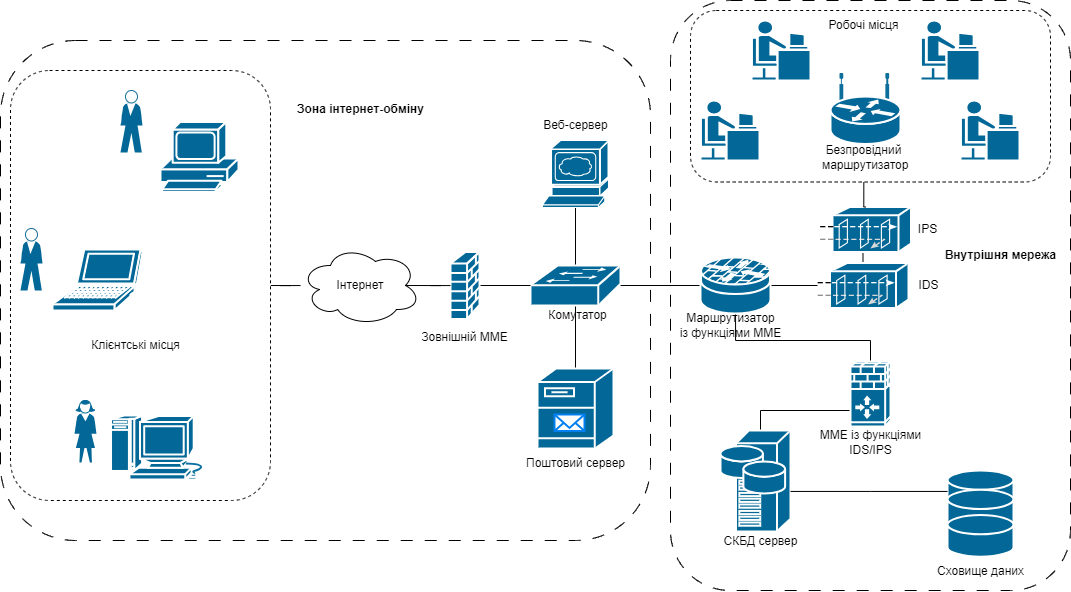

The diagram above was exported from draw.io. Its source (the exported page's mxGraphModel, read from the mxfile embedded in the PNG):
<mxGraphModel dx="1122" dy="680" grid="1" gridSize="10" guides="1" tooltips="1" connect="1" arrows="1" fold="1" page="1" pageScale="1" pageWidth="1100" pageHeight="850" background="none" math="0" shadow="0">
  <root>
    <mxCell id="0" />
    <mxCell id="1" parent="0" />
    <mxCell id="4BrY7GLup79mI_rgNGIG-58" value="" style="rounded=1;whiteSpace=wrap;html=1;dashed=1;dashPattern=12 12;" vertex="1" parent="1">
      <mxGeometry x="680" y="10" width="400" height="590" as="geometry" />
    </mxCell>
    <mxCell id="4BrY7GLup79mI_rgNGIG-56" value="" style="rounded=1;whiteSpace=wrap;html=1;dashed=1;dashPattern=12 12;" vertex="1" parent="1">
      <mxGeometry x="10" y="50" width="650" height="500" as="geometry" />
    </mxCell>
    <mxCell id="4BrY7GLup79mI_rgNGIG-39" value="" style="rounded=1;whiteSpace=wrap;html=1;dashed=1;" vertex="1" parent="1">
      <mxGeometry x="700" y="20" width="360" height="171.5" as="geometry" />
    </mxCell>
    <mxCell id="4BrY7GLup79mI_rgNGIG-37" style="edgeStyle=orthogonalEdgeStyle;rounded=0;orthogonalLoop=1;jettySize=auto;html=1;exitX=1;exitY=0.5;exitDx=0;exitDy=0;endArrow=none;endFill=0;" edge="1" parent="1" source="4BrY7GLup79mI_rgNGIG-34" target="4BrY7GLup79mI_rgNGIG-32">
      <mxGeometry relative="1" as="geometry" />
    </mxCell>
    <mxCell id="4BrY7GLup79mI_rgNGIG-34" value="" style="rounded=1;whiteSpace=wrap;html=1;dashed=1;" vertex="1" parent="1">
      <mxGeometry x="20" y="80" width="260" height="430" as="geometry" />
    </mxCell>
    <mxCell id="4BrY7GLup79mI_rgNGIG-60" style="edgeStyle=orthogonalEdgeStyle;rounded=0;orthogonalLoop=1;jettySize=auto;html=1;endArrow=none;endFill=0;" edge="1" parent="1" source="4BrY7GLup79mI_rgNGIG-4" target="4BrY7GLup79mI_rgNGIG-59">
      <mxGeometry relative="1" as="geometry" />
    </mxCell>
    <mxCell id="4BrY7GLup79mI_rgNGIG-63" style="edgeStyle=orthogonalEdgeStyle;rounded=0;orthogonalLoop=1;jettySize=auto;html=1;exitX=0.5;exitY=0;exitDx=0;exitDy=0;exitPerimeter=0;endArrow=none;endFill=0;" edge="1" parent="1" source="4BrY7GLup79mI_rgNGIG-4" target="4BrY7GLup79mI_rgNGIG-13">
      <mxGeometry relative="1" as="geometry" />
    </mxCell>
    <mxCell id="4BrY7GLup79mI_rgNGIG-64" style="edgeStyle=orthogonalEdgeStyle;rounded=0;orthogonalLoop=1;jettySize=auto;html=1;exitX=0.5;exitY=0.98;exitDx=0;exitDy=0;exitPerimeter=0;endArrow=none;endFill=0;" edge="1" parent="1" source="4BrY7GLup79mI_rgNGIG-4" target="4BrY7GLup79mI_rgNGIG-52">
      <mxGeometry relative="1" as="geometry" />
    </mxCell>
    <mxCell id="4BrY7GLup79mI_rgNGIG-4" value="" style="shape=mxgraph.cisco.switches.workgroup_switch;sketch=0;html=1;pointerEvents=1;dashed=0;fillColor=#036897;strokeColor=#ffffff;strokeWidth=2;verticalLabelPosition=bottom;verticalAlign=top;align=center;outlineConnect=0;" vertex="1" parent="1">
      <mxGeometry x="540" y="275" width="90" height="40" as="geometry" />
    </mxCell>
    <mxCell id="4BrY7GLup79mI_rgNGIG-5" value="" style="shape=mxgraph.cisco.routers.wireless_router;sketch=0;html=1;pointerEvents=1;dashed=0;fillColor=#036897;strokeColor=#ffffff;strokeWidth=2;verticalLabelPosition=bottom;verticalAlign=top;align=center;outlineConnect=0;" vertex="1" parent="1">
      <mxGeometry x="840" y="83.5" width="70" height="70" as="geometry" />
    </mxCell>
    <mxCell id="4BrY7GLup79mI_rgNGIG-8" value="" style="shape=mxgraph.cisco.people.androgenous_person;sketch=0;html=1;pointerEvents=1;dashed=0;fillColor=#036897;strokeColor=#ffffff;strokeWidth=2;verticalLabelPosition=bottom;verticalAlign=top;align=center;outlineConnect=0;" vertex="1" parent="1">
      <mxGeometry x="970" y="110" width="59" height="60" as="geometry" />
    </mxCell>
    <mxCell id="4BrY7GLup79mI_rgNGIG-9" value="" style="shape=mxgraph.cisco.people.standing_man;sketch=0;html=1;pointerEvents=1;dashed=0;fillColor=#036897;strokeColor=#ffffff;strokeWidth=2;verticalLabelPosition=bottom;verticalAlign=top;align=center;outlineConnect=0;" vertex="1" parent="1">
      <mxGeometry x="30" y="238" width="22" height="62" as="geometry" />
    </mxCell>
    <mxCell id="4BrY7GLup79mI_rgNGIG-10" value="" style="shape=mxgraph.cisco.people.standing_woman;sketch=0;html=1;pointerEvents=1;dashed=0;fillColor=#036897;strokeColor=#ffffff;strokeWidth=2;verticalLabelPosition=bottom;verticalAlign=top;align=center;outlineConnect=0;" vertex="1" parent="1">
      <mxGeometry x="84" y="410" width="22" height="62" as="geometry" />
    </mxCell>
    <mxCell id="4BrY7GLup79mI_rgNGIG-11" value="" style="shape=mxgraph.cisco.people.standing_man;sketch=0;html=1;pointerEvents=1;dashed=0;fillColor=#036897;strokeColor=#ffffff;strokeWidth=2;verticalLabelPosition=bottom;verticalAlign=top;align=center;outlineConnect=0;" vertex="1" parent="1">
      <mxGeometry x="130" y="100" width="22" height="62" as="geometry" />
    </mxCell>
    <mxCell id="4BrY7GLup79mI_rgNGIG-67" style="edgeStyle=orthogonalEdgeStyle;rounded=0;orthogonalLoop=1;jettySize=auto;html=1;endArrow=none;endFill=0;" edge="1" parent="1" source="4BrY7GLup79mI_rgNGIG-12" target="4BrY7GLup79mI_rgNGIG-31">
      <mxGeometry relative="1" as="geometry">
        <Array as="points">
          <mxPoint x="770" y="420" />
        </Array>
      </mxGeometry>
    </mxCell>
    <mxCell id="4BrY7GLup79mI_rgNGIG-12" value="" style="shape=mxgraph.cisco.servers.storage_server;sketch=0;html=1;pointerEvents=1;dashed=0;fillColor=#036897;strokeColor=#ffffff;strokeWidth=2;verticalLabelPosition=bottom;verticalAlign=top;align=center;outlineConnect=0;" vertex="1" parent="1">
      <mxGeometry x="730" y="440" width="70" height="101" as="geometry" />
    </mxCell>
    <mxCell id="4BrY7GLup79mI_rgNGIG-13" value="" style="shape=mxgraph.cisco.servers.www_server;sketch=0;html=1;pointerEvents=1;dashed=0;fillColor=#036897;strokeColor=#ffffff;strokeWidth=2;verticalLabelPosition=bottom;verticalAlign=top;align=center;outlineConnect=0;" vertex="1" parent="1">
      <mxGeometry x="552" y="150" width="66" height="67" as="geometry" />
    </mxCell>
    <mxCell id="4BrY7GLup79mI_rgNGIG-16" value="" style="shape=mxgraph.cisco.computers_and_peripherals.macintosh;sketch=0;html=1;pointerEvents=1;dashed=0;fillColor=#036897;strokeColor=#ffffff;strokeWidth=2;verticalLabelPosition=bottom;verticalAlign=top;align=center;outlineConnect=0;" vertex="1" parent="1">
      <mxGeometry x="120" y="425" width="99" height="64" as="geometry" />
    </mxCell>
    <mxCell id="4BrY7GLup79mI_rgNGIG-17" value="" style="shape=mxgraph.cisco.computers_and_peripherals.laptop;sketch=0;html=1;pointerEvents=1;dashed=0;fillColor=#036897;strokeColor=#ffffff;strokeWidth=2;verticalLabelPosition=bottom;verticalAlign=top;align=center;outlineConnect=0;" vertex="1" parent="1">
      <mxGeometry x="62" y="259" width="90" height="61" as="geometry" />
    </mxCell>
    <mxCell id="4BrY7GLup79mI_rgNGIG-18" value="" style="shape=mxgraph.cisco.computers_and_peripherals.pc;sketch=0;html=1;pointerEvents=1;dashed=0;fillColor=#036897;strokeColor=#ffffff;strokeWidth=2;verticalLabelPosition=bottom;verticalAlign=top;align=center;outlineConnect=0;" vertex="1" parent="1">
      <mxGeometry x="170" y="131.5" width="78" height="70" as="geometry" />
    </mxCell>
    <mxCell id="4BrY7GLup79mI_rgNGIG-22" value="" style="shape=mxgraph.cisco.people.androgenous_person;sketch=0;html=1;pointerEvents=1;dashed=0;fillColor=#036897;strokeColor=#ffffff;strokeWidth=2;verticalLabelPosition=bottom;verticalAlign=top;align=center;outlineConnect=0;" vertex="1" parent="1">
      <mxGeometry x="930" y="30" width="59" height="60" as="geometry" />
    </mxCell>
    <mxCell id="4BrY7GLup79mI_rgNGIG-23" value="" style="shape=mxgraph.cisco.people.androgenous_person;sketch=0;html=1;pointerEvents=1;dashed=0;fillColor=#036897;strokeColor=#ffffff;strokeWidth=2;verticalLabelPosition=bottom;verticalAlign=top;align=center;outlineConnect=0;" vertex="1" parent="1">
      <mxGeometry x="710" y="110" width="59" height="60" as="geometry" />
    </mxCell>
    <mxCell id="4BrY7GLup79mI_rgNGIG-24" value="" style="shape=mxgraph.cisco.people.androgenous_person;sketch=0;html=1;pointerEvents=1;dashed=0;fillColor=#036897;strokeColor=#ffffff;strokeWidth=2;verticalLabelPosition=bottom;verticalAlign=top;align=center;outlineConnect=0;" vertex="1" parent="1">
      <mxGeometry x="761" y="30" width="59" height="60" as="geometry" />
    </mxCell>
    <mxCell id="4BrY7GLup79mI_rgNGIG-44" style="edgeStyle=orthogonalEdgeStyle;rounded=0;orthogonalLoop=1;jettySize=auto;html=1;exitX=1;exitY=0.5;exitDx=0;exitDy=0;exitPerimeter=0;endArrow=none;endFill=0;" edge="1" parent="1" source="4BrY7GLup79mI_rgNGIG-26" target="4BrY7GLup79mI_rgNGIG-4">
      <mxGeometry relative="1" as="geometry" />
    </mxCell>
    <mxCell id="4BrY7GLup79mI_rgNGIG-26" value="" style="shape=mxgraph.cisco.security.firewall;html=1;pointerEvents=1;dashed=0;fillColor=#036897;strokeColor=#ffffff;strokeWidth=2;verticalLabelPosition=bottom;verticalAlign=top;align=center;outlineConnect=0;" vertex="1" parent="1">
      <mxGeometry x="460" y="261.5" width="29" height="67" as="geometry" />
    </mxCell>
    <mxCell id="4BrY7GLup79mI_rgNGIG-28" value="" style="shape=mxgraph.cisco.storage.relational_database;sketch=0;html=1;pointerEvents=1;dashed=0;fillColor=#036897;strokeColor=#ffffff;strokeWidth=2;verticalLabelPosition=bottom;verticalAlign=top;align=center;outlineConnect=0;" vertex="1" parent="1">
      <mxGeometry x="957" y="480" width="66" height="41.75" as="geometry" />
    </mxCell>
    <mxCell id="4BrY7GLup79mI_rgNGIG-31" value="" style="shape=mxgraph.cisco.security.ios_firewall;sketch=0;html=1;pointerEvents=1;dashed=0;fillColor=#036897;strokeColor=#ffffff;strokeWidth=2;verticalLabelPosition=bottom;verticalAlign=top;align=center;outlineConnect=0;" vertex="1" parent="1">
      <mxGeometry x="860" y="370" width="40" height="66" as="geometry" />
    </mxCell>
    <mxCell id="4BrY7GLup79mI_rgNGIG-38" style="edgeStyle=orthogonalEdgeStyle;rounded=0;orthogonalLoop=1;jettySize=auto;html=1;exitX=0.875;exitY=0.5;exitDx=0;exitDy=0;exitPerimeter=0;endArrow=none;endFill=0;" edge="1" parent="1" source="4BrY7GLup79mI_rgNGIG-32" target="4BrY7GLup79mI_rgNGIG-26">
      <mxGeometry relative="1" as="geometry" />
    </mxCell>
    <mxCell id="4BrY7GLup79mI_rgNGIG-32" value="Інтернет" style="ellipse;shape=cloud;whiteSpace=wrap;html=1;" vertex="1" parent="1">
      <mxGeometry x="310" y="255" width="120" height="80" as="geometry" />
    </mxCell>
    <mxCell id="4BrY7GLup79mI_rgNGIG-36" value="Клієнтські місця" style="text;html=1;align=center;verticalAlign=middle;resizable=0;points=[];autosize=1;strokeColor=none;fillColor=none;" vertex="1" parent="1">
      <mxGeometry x="90" y="340" width="110" height="30" as="geometry" />
    </mxCell>
    <mxCell id="4BrY7GLup79mI_rgNGIG-46" value="IDS" style="text;html=1;align=center;verticalAlign=middle;resizable=0;points=[];autosize=1;strokeColor=none;fillColor=none;" vertex="1" parent="1">
      <mxGeometry x="918" y="280" width="40" height="30" as="geometry" />
    </mxCell>
    <mxCell id="4BrY7GLup79mI_rgNGIG-47" value="IPS" style="text;html=1;align=center;verticalAlign=middle;resizable=0;points=[];autosize=1;strokeColor=none;fillColor=none;" vertex="1" parent="1">
      <mxGeometry x="917" y="224" width="40" height="30" as="geometry" />
    </mxCell>
    <mxCell id="4BrY7GLup79mI_rgNGIG-48" value="" style="shape=mxgraph.cisco.storage.relational_database;sketch=0;html=1;pointerEvents=1;dashed=0;fillColor=#036897;strokeColor=#ffffff;strokeWidth=2;verticalLabelPosition=bottom;verticalAlign=top;align=center;outlineConnect=0;" vertex="1" parent="1">
      <mxGeometry x="957" y="499.25" width="66" height="41.75" as="geometry" />
    </mxCell>
    <mxCell id="4BrY7GLup79mI_rgNGIG-49" value="" style="shape=mxgraph.cisco.storage.relational_database;sketch=0;html=1;pointerEvents=1;dashed=0;fillColor=#036897;strokeColor=#ffffff;strokeWidth=2;verticalLabelPosition=bottom;verticalAlign=top;align=center;outlineConnect=0;" vertex="1" parent="1">
      <mxGeometry x="957" y="524.5" width="66" height="41.75" as="geometry" />
    </mxCell>
    <mxCell id="4BrY7GLup79mI_rgNGIG-50" value="Робочі місця" style="text;html=1;align=center;verticalAlign=middle;resizable=0;points=[];autosize=1;strokeColor=none;fillColor=none;" vertex="1" parent="1">
      <mxGeometry x="828" y="20" width="90" height="30" as="geometry" />
    </mxCell>
    <mxCell id="4BrY7GLup79mI_rgNGIG-52" value="" style="shape=mxgraph.cisco.servers.fileserver;sketch=0;html=1;pointerEvents=1;dashed=0;fillColor=#036897;strokeColor=#ffffff;strokeWidth=2;verticalLabelPosition=bottom;verticalAlign=top;align=center;outlineConnect=0;" vertex="1" parent="1">
      <mxGeometry x="547" y="378" width="76" height="80" as="geometry" />
    </mxCell>
    <mxCell id="4BrY7GLup79mI_rgNGIG-51" value="" style="html=1;verticalLabelPosition=bottom;align=center;labelBackgroundColor=#ffffff;verticalAlign=top;strokeWidth=2;strokeColor=#0080F0;shadow=0;dashed=0;shape=mxgraph.ios7.icons.mail;" vertex="1" parent="1">
      <mxGeometry x="564" y="424" width="30" height="16.5" as="geometry" />
    </mxCell>
    <mxCell id="4BrY7GLup79mI_rgNGIG-53" value="Поштовий сервер" style="text;html=1;align=center;verticalAlign=middle;resizable=0;points=[];autosize=1;strokeColor=none;fillColor=none;" vertex="1" parent="1">
      <mxGeometry x="525" y="458" width="120" height="30" as="geometry" />
    </mxCell>
    <mxCell id="4BrY7GLup79mI_rgNGIG-54" value="Веб-сервер" style="text;html=1;align=center;verticalAlign=middle;resizable=0;points=[];autosize=1;strokeColor=none;fillColor=none;" vertex="1" parent="1">
      <mxGeometry x="540" y="120" width="90" height="30" as="geometry" />
    </mxCell>
    <mxCell id="4BrY7GLup79mI_rgNGIG-57" value="&lt;b&gt;Зона інтернет-обміну&lt;/b&gt;" style="text;html=1;align=center;verticalAlign=middle;resizable=0;points=[];autosize=1;strokeColor=none;fillColor=none;" vertex="1" parent="1">
      <mxGeometry x="295" y="103.5" width="150" height="30" as="geometry" />
    </mxCell>
    <mxCell id="4BrY7GLup79mI_rgNGIG-66" style="edgeStyle=orthogonalEdgeStyle;rounded=0;orthogonalLoop=1;jettySize=auto;html=1;endArrow=none;endFill=0;" edge="1" parent="1" source="4BrY7GLup79mI_rgNGIG-59" target="4BrY7GLup79mI_rgNGIG-31">
      <mxGeometry relative="1" as="geometry">
        <Array as="points">
          <mxPoint x="745" y="350" />
          <mxPoint x="880" y="350" />
        </Array>
      </mxGeometry>
    </mxCell>
    <mxCell id="4BrY7GLup79mI_rgNGIG-78" style="edgeStyle=orthogonalEdgeStyle;rounded=0;orthogonalLoop=1;jettySize=auto;html=1;exitX=1;exitY=0.5;exitDx=0;exitDy=0;exitPerimeter=0;endArrow=none;endFill=0;" edge="1" parent="1" source="4BrY7GLup79mI_rgNGIG-59" target="4BrY7GLup79mI_rgNGIG-61">
      <mxGeometry relative="1" as="geometry" />
    </mxCell>
    <mxCell id="4BrY7GLup79mI_rgNGIG-59" value="" style="shape=mxgraph.cisco.security.router_firewall;sketch=0;html=1;pointerEvents=1;dashed=0;fillColor=#036897;strokeColor=#ffffff;strokeWidth=2;verticalLabelPosition=bottom;verticalAlign=top;align=center;outlineConnect=0;" vertex="1" parent="1">
      <mxGeometry x="710" y="267" width="70" height="56" as="geometry" />
    </mxCell>
    <mxCell id="4BrY7GLup79mI_rgNGIG-80" style="edgeStyle=orthogonalEdgeStyle;rounded=0;orthogonalLoop=1;jettySize=auto;html=1;exitX=0.5;exitY=0;exitDx=0;exitDy=0;exitPerimeter=0;endArrow=none;endFill=0;" edge="1" parent="1" source="4BrY7GLup79mI_rgNGIG-61" target="4BrY7GLup79mI_rgNGIG-75">
      <mxGeometry relative="1" as="geometry" />
    </mxCell>
    <mxCell id="4BrY7GLup79mI_rgNGIG-61" value="" style="shape=mxgraph.cisco.security.guard;sketch=0;html=1;pointerEvents=1;dashed=0;fillColor=#036897;strokeColor=#ffffff;strokeWidth=2;verticalLabelPosition=bottom;verticalAlign=top;align=center;outlineConnect=0;" vertex="1" parent="1">
      <mxGeometry x="827" y="272.5" width="91" height="45" as="geometry" />
    </mxCell>
    <mxCell id="4BrY7GLup79mI_rgNGIG-62" value="Зовнішній ММЕ" style="text;html=1;align=center;verticalAlign=middle;resizable=0;points=[];autosize=1;strokeColor=none;fillColor=none;" vertex="1" parent="1">
      <mxGeometry x="419.5" y="332" width="110" height="30" as="geometry" />
    </mxCell>
    <mxCell id="4BrY7GLup79mI_rgNGIG-65" value="&lt;b&gt;Внутрішня мережа&lt;/b&gt;" style="text;html=1;align=center;verticalAlign=middle;resizable=0;points=[];autosize=1;strokeColor=none;fillColor=none;" vertex="1" parent="1">
      <mxGeometry x="940" y="250" width="140" height="30" as="geometry" />
    </mxCell>
    <mxCell id="4BrY7GLup79mI_rgNGIG-68" style="edgeStyle=orthogonalEdgeStyle;rounded=0;orthogonalLoop=1;jettySize=auto;html=1;endArrow=none;endFill=0;" edge="1" parent="1" source="4BrY7GLup79mI_rgNGIG-28" target="4BrY7GLup79mI_rgNGIG-12">
      <mxGeometry relative="1" as="geometry">
        <Array as="points">
          <mxPoint x="880" y="501" />
          <mxPoint x="880" y="501" />
        </Array>
      </mxGeometry>
    </mxCell>
    <mxCell id="4BrY7GLup79mI_rgNGIG-70" value="Сховище даних" style="text;html=1;align=center;verticalAlign=middle;resizable=0;points=[];autosize=1;strokeColor=none;fillColor=none;" vertex="1" parent="1">
      <mxGeometry x="935" y="566.25" width="110" height="30" as="geometry" />
    </mxCell>
    <mxCell id="4BrY7GLup79mI_rgNGIG-71" value="СКБД сервер" style="text;html=1;align=center;verticalAlign=middle;resizable=0;points=[];autosize=1;strokeColor=none;fillColor=none;" vertex="1" parent="1">
      <mxGeometry x="720" y="536.25" width="100" height="30" as="geometry" />
    </mxCell>
    <mxCell id="4BrY7GLup79mI_rgNGIG-72" value="Безпровідний&lt;br&gt;&amp;nbsp;маршрутизатор" style="text;html=1;align=center;verticalAlign=middle;resizable=0;points=[];autosize=1;strokeColor=none;fillColor=none;" vertex="1" parent="1">
      <mxGeometry x="818" y="146.5" width="110" height="40" as="geometry" />
    </mxCell>
    <mxCell id="4BrY7GLup79mI_rgNGIG-73" value="Комутатор" style="text;html=1;align=center;verticalAlign=middle;resizable=0;points=[];autosize=1;strokeColor=none;fillColor=none;" vertex="1" parent="1">
      <mxGeometry x="547" y="310" width="80" height="30" as="geometry" />
    </mxCell>
    <mxCell id="4BrY7GLup79mI_rgNGIG-74" value="Маршрутизатор&lt;br&gt;із функціями ММЕ" style="text;html=1;align=center;verticalAlign=middle;resizable=0;points=[];autosize=1;strokeColor=none;fillColor=none;" vertex="1" parent="1">
      <mxGeometry x="680" y="315" width="120" height="40" as="geometry" />
    </mxCell>
    <mxCell id="4BrY7GLup79mI_rgNGIG-75" value="" style="shape=mxgraph.cisco.security.guard;sketch=0;html=1;pointerEvents=1;dashed=0;fillColor=#036897;strokeColor=#ffffff;strokeWidth=2;verticalLabelPosition=bottom;verticalAlign=top;align=center;outlineConnect=0;" vertex="1" parent="1">
      <mxGeometry x="829.5" y="216.5" width="91" height="45" as="geometry" />
    </mxCell>
    <mxCell id="4BrY7GLup79mI_rgNGIG-76" value="ММЕ із функціями &lt;br&gt;IDS/IPS" style="text;html=1;align=center;verticalAlign=middle;resizable=0;points=[];autosize=1;strokeColor=none;fillColor=none;" vertex="1" parent="1">
      <mxGeometry x="820" y="432" width="120" height="40" as="geometry" />
    </mxCell>
    <mxCell id="4BrY7GLup79mI_rgNGIG-79" style="edgeStyle=orthogonalEdgeStyle;rounded=0;orthogonalLoop=1;jettySize=auto;html=1;exitX=0.5;exitY=0;exitDx=0;exitDy=0;exitPerimeter=0;entryX=0.503;entryY=1.132;entryDx=0;entryDy=0;entryPerimeter=0;endArrow=none;endFill=0;" edge="1" parent="1" source="4BrY7GLup79mI_rgNGIG-75" target="4BrY7GLup79mI_rgNGIG-72">
      <mxGeometry relative="1" as="geometry" />
    </mxCell>
  </root>
</mxGraphModel>